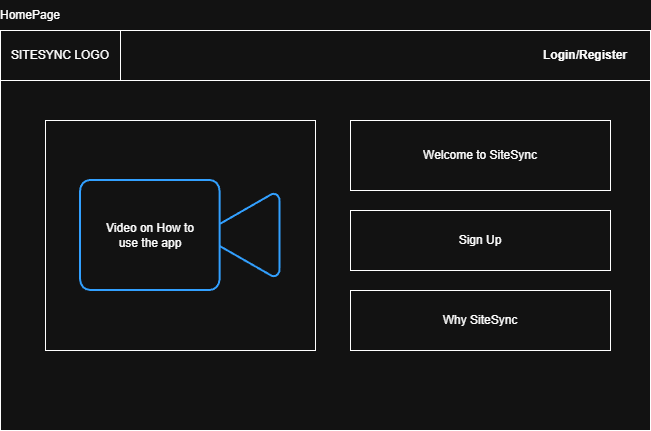

The diagram above was exported from draw.io. Its source (the exported page's mxGraphModel, read from the mxfile embedded in the PNG):
<mxGraphModel dx="894" dy="742" grid="1" gridSize="10" guides="1" tooltips="1" connect="1" arrows="1" fold="1" page="1" pageScale="1" pageWidth="850" pageHeight="1100" math="0" shadow="0">
  <root>
    <mxCell id="0" />
    <mxCell id="1" parent="0" />
    <mxCell id="Y6Xwstb40tbYnNqW_9uI-1" value="" style="rounded=0;whiteSpace=wrap;html=1;" vertex="1" parent="1">
      <mxGeometry x="110" y="120" width="650" height="400" as="geometry" />
    </mxCell>
    <mxCell id="Y6Xwstb40tbYnNqW_9uI-9" value="HomePage" style="text;html=1;whiteSpace=wrap;strokeColor=none;fillColor=none;align=center;verticalAlign=middle;rounded=0;" vertex="1" parent="1">
      <mxGeometry x="110" y="90" width="60" height="30" as="geometry" />
    </mxCell>
    <mxCell id="Y6Xwstb40tbYnNqW_9uI-15" value="" style="rounded=0;whiteSpace=wrap;html=1;" vertex="1" parent="1">
      <mxGeometry x="110" y="120" width="650" height="50" as="geometry" />
    </mxCell>
    <mxCell id="Y6Xwstb40tbYnNqW_9uI-16" value="&lt;b&gt;Login/Register&lt;/b&gt;" style="text;html=1;whiteSpace=wrap;strokeColor=none;fillColor=none;align=center;verticalAlign=middle;rounded=0;" vertex="1" parent="1">
      <mxGeometry x="650" y="130" width="90" height="30" as="geometry" />
    </mxCell>
    <mxCell id="Y6Xwstb40tbYnNqW_9uI-18" value="SITESYNC LOGO" style="rounded=0;whiteSpace=wrap;html=1;" vertex="1" parent="1">
      <mxGeometry x="110" y="120" width="120" height="50" as="geometry" />
    </mxCell>
    <mxCell id="Y6Xwstb40tbYnNqW_9uI-19" value="" style="rounded=0;whiteSpace=wrap;html=1;" vertex="1" parent="1">
      <mxGeometry x="155" y="210" width="270" height="230" as="geometry" />
    </mxCell>
    <mxCell id="Y6Xwstb40tbYnNqW_9uI-20" value="Welcome to SiteSync" style="rounded=0;whiteSpace=wrap;html=1;" vertex="1" parent="1">
      <mxGeometry x="460" y="210" width="260" height="70" as="geometry" />
    </mxCell>
    <mxCell id="Y6Xwstb40tbYnNqW_9uI-21" value="Sign Up" style="rounded=0;whiteSpace=wrap;html=1;" vertex="1" parent="1">
      <mxGeometry x="460" y="300" width="260" height="60" as="geometry" />
    </mxCell>
    <mxCell id="Y6Xwstb40tbYnNqW_9uI-22" value="Why SiteSync" style="rounded=0;whiteSpace=wrap;html=1;" vertex="1" parent="1">
      <mxGeometry x="460" y="380" width="260" height="60" as="geometry" />
    </mxCell>
    <mxCell id="Y6Xwstb40tbYnNqW_9uI-23" value="" style="html=1;verticalLabelPosition=bottom;align=center;labelBackgroundColor=#ffffff;verticalAlign=top;strokeWidth=2;strokeColor=#0080F0;shadow=0;dashed=0;shape=mxgraph.ios7.icons.video_conversation;" vertex="1" parent="1">
      <mxGeometry x="190" y="270" width="200" height="110" as="geometry" />
    </mxCell>
    <mxCell id="Y6Xwstb40tbYnNqW_9uI-24" value="Video on How to use the app" style="text;html=1;whiteSpace=wrap;strokeColor=none;fillColor=none;align=center;verticalAlign=middle;rounded=0;" vertex="1" parent="1">
      <mxGeometry x="210" y="285" width="100" height="80" as="geometry" />
    </mxCell>
  </root>
</mxGraphModel>